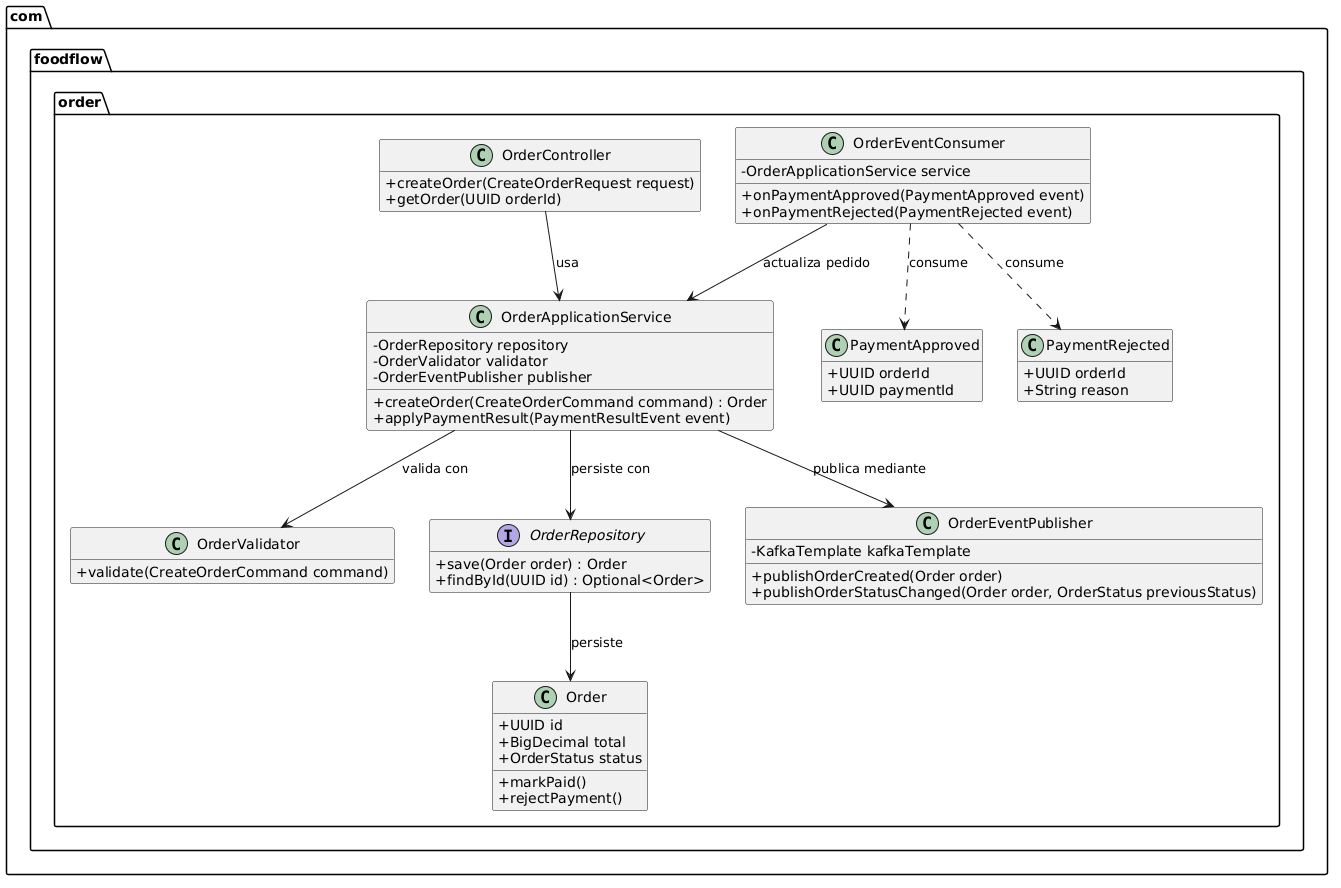

The diagram above was rendered by PlantUML. Its source (embedded in the PNG):
@startuml
skinparam classAttributeIconSize 0
hide empty members

package "com.foodflow.order" {

    class OrderController {
        + createOrder(CreateOrderRequest request)
        + getOrder(UUID orderId)
    }

    class OrderApplicationService {
        - OrderRepository repository
        - OrderValidator validator
        - OrderEventPublisher publisher
        + createOrder(CreateOrderCommand command) : Order
        + applyPaymentResult(PaymentResultEvent event)
    }

    class OrderValidator {
        + validate(CreateOrderCommand command)
    }

    interface OrderRepository {
        + save(Order order) : Order
        + findById(UUID id) : Optional<Order>
    }

    class OrderEventPublisher {
        - KafkaTemplate kafkaTemplate
        + publishOrderCreated(Order order)
        + publishOrderStatusChanged(Order order, OrderStatus previousStatus)
    }

    class OrderEventConsumer {
        - OrderApplicationService service
        + onPaymentApproved(PaymentApproved event)
        + onPaymentRejected(PaymentRejected event)
    }

    class Order {
        + UUID id
        + BigDecimal total
        + OrderStatus status
        + markPaid()
        + rejectPayment()
    }

    class PaymentApproved {
        + UUID orderId
        + UUID paymentId
    }

    class PaymentRejected {
        + UUID orderId
        + String reason
    }

    OrderController --> OrderApplicationService : usa
    OrderApplicationService --> OrderValidator : valida con
    OrderApplicationService --> OrderRepository : persiste con
    OrderApplicationService --> OrderEventPublisher : publica mediante
    OrderRepository --> Order : persiste
    OrderEventConsumer --> OrderApplicationService : actualiza pedido
    OrderEventConsumer ..> PaymentApproved : consume
    OrderEventConsumer ..> PaymentRejected : consume
}
@enduml